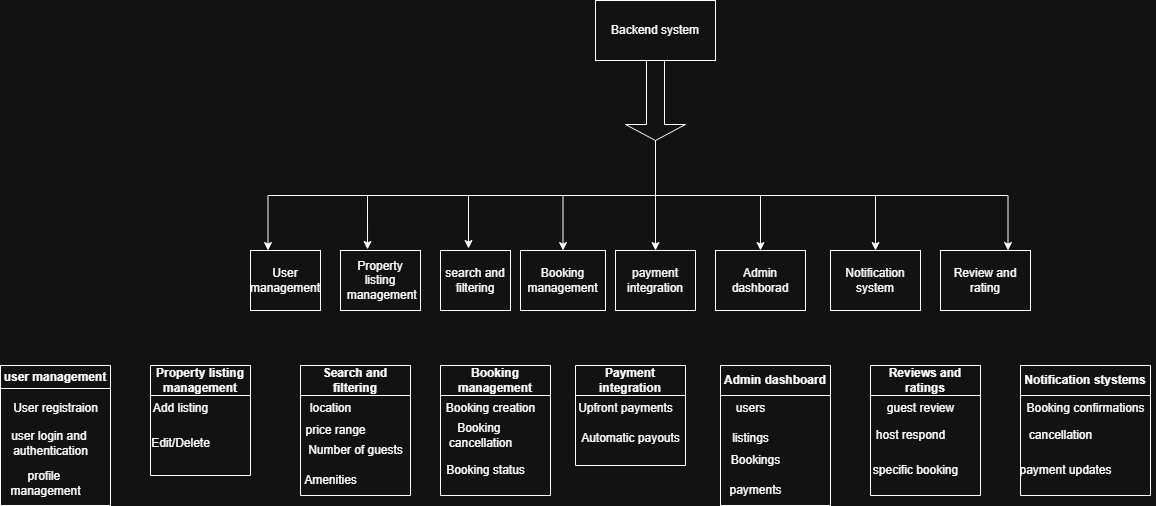

The diagram above was exported from draw.io. Its source (the exported page's mxGraphModel, read from the mxfile embedded in the PNG):
<mxGraphModel dx="1969" dy="465" grid="1" gridSize="10" guides="1" tooltips="1" connect="1" arrows="1" fold="1" page="1" pageScale="1" pageWidth="850" pageHeight="1100" math="0" shadow="0">
  <root>
    <mxCell id="0" />
    <mxCell id="1" parent="0" />
    <mxCell id="3q_J3xnEvXsqzuM0lQf4-1" value="Backend system" style="whiteSpace=wrap;html=1;" parent="1" vertex="1">
      <mxGeometry x="345" y="10" width="120" height="60" as="geometry" />
    </mxCell>
    <mxCell id="3q_J3xnEvXsqzuM0lQf4-2" value="User management" style="whiteSpace=wrap;html=1;" parent="1" vertex="1">
      <mxGeometry y="260" width="70" height="60" as="geometry" />
    </mxCell>
    <mxCell id="3q_J3xnEvXsqzuM0lQf4-3" value="Property listing&lt;div&gt;&amp;nbsp;management&lt;/div&gt;" style="whiteSpace=wrap;html=1;" parent="1" vertex="1">
      <mxGeometry x="90" y="260" width="80" height="60" as="geometry" />
    </mxCell>
    <mxCell id="3q_J3xnEvXsqzuM0lQf4-4" value="search and filtering" style="whiteSpace=wrap;html=1;" parent="1" vertex="1">
      <mxGeometry x="190" y="260" width="70" height="60" as="geometry" />
    </mxCell>
    <mxCell id="3q_J3xnEvXsqzuM0lQf4-5" value="Booking management" style="whiteSpace=wrap;html=1;" parent="1" vertex="1">
      <mxGeometry x="270" y="260" width="85" height="60" as="geometry" />
    </mxCell>
    <mxCell id="3q_J3xnEvXsqzuM0lQf4-6" value="payment integration" style="whiteSpace=wrap;html=1;" parent="1" vertex="1">
      <mxGeometry x="365" y="260" width="80" height="60" as="geometry" />
    </mxCell>
    <mxCell id="3q_J3xnEvXsqzuM0lQf4-7" value="Admin dashborad" style="whiteSpace=wrap;html=1;" parent="1" vertex="1">
      <mxGeometry x="465" y="260" width="90" height="60" as="geometry" />
    </mxCell>
    <mxCell id="3q_J3xnEvXsqzuM0lQf4-8" value="Notification system" style="whiteSpace=wrap;html=1;" parent="1" vertex="1">
      <mxGeometry x="580" y="260" width="90" height="60" as="geometry" />
    </mxCell>
    <mxCell id="3q_J3xnEvXsqzuM0lQf4-9" value="Review and rating" style="whiteSpace=wrap;html=1;" parent="1" vertex="1">
      <mxGeometry x="690" y="260" width="90" height="60" as="geometry" />
    </mxCell>
    <mxCell id="3q_J3xnEvXsqzuM0lQf4-24" style="edgeStyle=orthogonalEdgeStyle;rounded=0;orthogonalLoop=1;jettySize=auto;html=1;exitX=1;exitY=0.5;exitDx=0;exitDy=0;exitPerimeter=0;entryX=0.75;entryY=0;entryDx=0;entryDy=0;" parent="1" source="3q_J3xnEvXsqzuM0lQf4-17" target="3q_J3xnEvXsqzuM0lQf4-9" edge="1">
      <mxGeometry relative="1" as="geometry" />
    </mxCell>
    <mxCell id="3q_J3xnEvXsqzuM0lQf4-26" style="edgeStyle=orthogonalEdgeStyle;rounded=0;orthogonalLoop=1;jettySize=auto;html=1;exitX=1;exitY=0.5;exitDx=0;exitDy=0;exitPerimeter=0;entryX=0.5;entryY=0;entryDx=0;entryDy=0;" parent="1" source="3q_J3xnEvXsqzuM0lQf4-17" target="3q_J3xnEvXsqzuM0lQf4-7" edge="1">
      <mxGeometry relative="1" as="geometry" />
    </mxCell>
    <mxCell id="3q_J3xnEvXsqzuM0lQf4-27" style="edgeStyle=orthogonalEdgeStyle;rounded=0;orthogonalLoop=1;jettySize=auto;html=1;exitX=1;exitY=0.5;exitDx=0;exitDy=0;exitPerimeter=0;entryX=0.5;entryY=0;entryDx=0;entryDy=0;" parent="1" source="3q_J3xnEvXsqzuM0lQf4-17" target="3q_J3xnEvXsqzuM0lQf4-8" edge="1">
      <mxGeometry relative="1" as="geometry" />
    </mxCell>
    <mxCell id="3q_J3xnEvXsqzuM0lQf4-28" style="edgeStyle=orthogonalEdgeStyle;rounded=0;orthogonalLoop=1;jettySize=auto;html=1;exitX=1;exitY=0.5;exitDx=0;exitDy=0;exitPerimeter=0;entryX=0.5;entryY=0;entryDx=0;entryDy=0;" parent="1" source="3q_J3xnEvXsqzuM0lQf4-17" target="3q_J3xnEvXsqzuM0lQf4-6" edge="1">
      <mxGeometry relative="1" as="geometry" />
    </mxCell>
    <mxCell id="3q_J3xnEvXsqzuM0lQf4-29" style="edgeStyle=orthogonalEdgeStyle;rounded=0;orthogonalLoop=1;jettySize=auto;html=1;exitX=1;exitY=0.5;exitDx=0;exitDy=0;exitPerimeter=0;entryX=0.5;entryY=0;entryDx=0;entryDy=0;" parent="1" source="3q_J3xnEvXsqzuM0lQf4-17" target="3q_J3xnEvXsqzuM0lQf4-5" edge="1">
      <mxGeometry relative="1" as="geometry" />
    </mxCell>
    <mxCell id="3q_J3xnEvXsqzuM0lQf4-32" style="edgeStyle=orthogonalEdgeStyle;rounded=0;orthogonalLoop=1;jettySize=auto;html=1;exitX=1;exitY=0.5;exitDx=0;exitDy=0;exitPerimeter=0;entryX=0.25;entryY=0;entryDx=0;entryDy=0;" parent="1" source="3q_J3xnEvXsqzuM0lQf4-17" target="3q_J3xnEvXsqzuM0lQf4-2" edge="1">
      <mxGeometry relative="1" as="geometry" />
    </mxCell>
    <mxCell id="3q_J3xnEvXsqzuM0lQf4-17" value="" style="shape=singleArrow;direction=south;whiteSpace=wrap;html=1;" parent="1" vertex="1">
      <mxGeometry x="375" y="70" width="60" height="80" as="geometry" />
    </mxCell>
    <mxCell id="3q_J3xnEvXsqzuM0lQf4-30" style="edgeStyle=orthogonalEdgeStyle;rounded=0;orthogonalLoop=1;jettySize=auto;html=1;exitX=1;exitY=0.5;exitDx=0;exitDy=0;exitPerimeter=0;entryX=0.4;entryY=-0.033;entryDx=0;entryDy=0;entryPerimeter=0;" parent="1" source="3q_J3xnEvXsqzuM0lQf4-17" target="3q_J3xnEvXsqzuM0lQf4-4" edge="1">
      <mxGeometry relative="1" as="geometry" />
    </mxCell>
    <mxCell id="3q_J3xnEvXsqzuM0lQf4-31" style="edgeStyle=orthogonalEdgeStyle;rounded=0;orthogonalLoop=1;jettySize=auto;html=1;exitX=1;exitY=0.5;exitDx=0;exitDy=0;exitPerimeter=0;entryX=0.338;entryY=-0.017;entryDx=0;entryDy=0;entryPerimeter=0;" parent="1" source="3q_J3xnEvXsqzuM0lQf4-17" target="3q_J3xnEvXsqzuM0lQf4-3" edge="1">
      <mxGeometry relative="1" as="geometry" />
    </mxCell>
    <mxCell id="47Ji5WUg6wUSPtBwycA3-2" value="user management" style="swimlane;whiteSpace=wrap;html=1;" vertex="1" parent="1">
      <mxGeometry x="-250" y="375" width="110" height="140" as="geometry" />
    </mxCell>
    <mxCell id="47Ji5WUg6wUSPtBwycA3-3" value="User registraion" style="text;html=1;align=center;verticalAlign=middle;resizable=0;points=[];autosize=1;strokeColor=none;fillColor=none;" vertex="1" parent="47Ji5WUg6wUSPtBwycA3-2">
      <mxGeometry y="28" width="110" height="30" as="geometry" />
    </mxCell>
    <mxCell id="47Ji5WUg6wUSPtBwycA3-4" value="user login and&amp;nbsp;&lt;div&gt;authentication&lt;/div&gt;" style="text;html=1;align=center;verticalAlign=middle;resizable=0;points=[];autosize=1;strokeColor=none;fillColor=none;" vertex="1" parent="47Ji5WUg6wUSPtBwycA3-2">
      <mxGeometry y="58" width="100" height="40" as="geometry" />
    </mxCell>
    <mxCell id="47Ji5WUg6wUSPtBwycA3-5" value="profile&amp;nbsp;&lt;div&gt;management&lt;/div&gt;" style="text;html=1;align=center;verticalAlign=middle;resizable=0;points=[];autosize=1;strokeColor=none;fillColor=none;" vertex="1" parent="47Ji5WUg6wUSPtBwycA3-2">
      <mxGeometry y="98" width="90" height="40" as="geometry" />
    </mxCell>
    <mxCell id="47Ji5WUg6wUSPtBwycA3-6" value="Property listing management" style="swimlane;whiteSpace=wrap;html=1;startSize=30;" vertex="1" parent="1">
      <mxGeometry x="-100" y="375" width="100" height="110" as="geometry" />
    </mxCell>
    <mxCell id="47Ji5WUg6wUSPtBwycA3-7" value="Add listing" style="text;html=1;align=center;verticalAlign=middle;resizable=0;points=[];autosize=1;strokeColor=none;fillColor=none;" vertex="1" parent="47Ji5WUg6wUSPtBwycA3-6">
      <mxGeometry x="-10" y="28" width="80" height="30" as="geometry" />
    </mxCell>
    <mxCell id="47Ji5WUg6wUSPtBwycA3-8" value="Edit/Delete" style="text;html=1;align=center;verticalAlign=middle;resizable=0;points=[];autosize=1;strokeColor=none;fillColor=none;" vertex="1" parent="47Ji5WUg6wUSPtBwycA3-6">
      <mxGeometry x="-10" y="63" width="80" height="30" as="geometry" />
    </mxCell>
    <mxCell id="47Ji5WUg6wUSPtBwycA3-10" value="Search and filtering" style="swimlane;whiteSpace=wrap;html=1;startSize=30;" vertex="1" parent="1">
      <mxGeometry x="50" y="375" width="110" height="130" as="geometry" />
    </mxCell>
    <mxCell id="47Ji5WUg6wUSPtBwycA3-11" value="location" style="text;html=1;align=center;verticalAlign=middle;resizable=0;points=[];autosize=1;strokeColor=none;fillColor=none;" vertex="1" parent="47Ji5WUg6wUSPtBwycA3-10">
      <mxGeometry y="28" width="60" height="30" as="geometry" />
    </mxCell>
    <mxCell id="47Ji5WUg6wUSPtBwycA3-12" value="price range" style="text;html=1;align=center;verticalAlign=middle;resizable=0;points=[];autosize=1;strokeColor=none;fillColor=none;" vertex="1" parent="47Ji5WUg6wUSPtBwycA3-10">
      <mxGeometry x="-5" y="50" width="80" height="30" as="geometry" />
    </mxCell>
    <mxCell id="47Ji5WUg6wUSPtBwycA3-13" value="Number of guests" style="text;html=1;align=center;verticalAlign=middle;resizable=0;points=[];autosize=1;strokeColor=none;fillColor=none;" vertex="1" parent="47Ji5WUg6wUSPtBwycA3-10">
      <mxGeometry x="-5" y="70" width="120" height="30" as="geometry" />
    </mxCell>
    <mxCell id="47Ji5WUg6wUSPtBwycA3-15" value="Amenities" style="text;html=1;align=center;verticalAlign=middle;resizable=0;points=[];autosize=1;strokeColor=none;fillColor=none;" vertex="1" parent="47Ji5WUg6wUSPtBwycA3-10">
      <mxGeometry x="-10" y="100" width="80" height="30" as="geometry" />
    </mxCell>
    <mxCell id="47Ji5WUg6wUSPtBwycA3-16" value="Booking management" style="swimlane;whiteSpace=wrap;html=1;startSize=30;" vertex="1" parent="1">
      <mxGeometry x="190" y="375" width="110" height="130" as="geometry" />
    </mxCell>
    <mxCell id="47Ji5WUg6wUSPtBwycA3-17" value="Booking creation" style="text;html=1;align=center;verticalAlign=middle;resizable=0;points=[];autosize=1;strokeColor=none;fillColor=none;" vertex="1" parent="47Ji5WUg6wUSPtBwycA3-16">
      <mxGeometry x="-5" y="28" width="110" height="30" as="geometry" />
    </mxCell>
    <mxCell id="47Ji5WUg6wUSPtBwycA3-18" value="Booking&amp;nbsp;&lt;div&gt;cancellation&lt;/div&gt;" style="text;html=1;align=center;verticalAlign=middle;resizable=0;points=[];autosize=1;strokeColor=none;fillColor=none;" vertex="1" parent="47Ji5WUg6wUSPtBwycA3-16">
      <mxGeometry x="-5" y="50" width="90" height="40" as="geometry" />
    </mxCell>
    <mxCell id="47Ji5WUg6wUSPtBwycA3-19" value="Booking status" style="text;html=1;align=center;verticalAlign=middle;resizable=0;points=[];autosize=1;strokeColor=none;fillColor=none;" vertex="1" parent="47Ji5WUg6wUSPtBwycA3-16">
      <mxGeometry x="-5" y="90" width="100" height="30" as="geometry" />
    </mxCell>
    <mxCell id="47Ji5WUg6wUSPtBwycA3-22" value="Payment integration" style="swimlane;whiteSpace=wrap;html=1;startSize=30;" vertex="1" parent="1">
      <mxGeometry x="325" y="375" width="110" height="100" as="geometry" />
    </mxCell>
    <mxCell id="47Ji5WUg6wUSPtBwycA3-23" value="Upfront payments" style="text;html=1;align=center;verticalAlign=middle;resizable=0;points=[];autosize=1;strokeColor=none;fillColor=none;" vertex="1" parent="47Ji5WUg6wUSPtBwycA3-22">
      <mxGeometry x="-10" y="28" width="120" height="30" as="geometry" />
    </mxCell>
    <mxCell id="47Ji5WUg6wUSPtBwycA3-24" value="Automatic payouts" style="text;html=1;align=center;verticalAlign=middle;resizable=0;points=[];autosize=1;strokeColor=none;fillColor=none;" vertex="1" parent="47Ji5WUg6wUSPtBwycA3-22">
      <mxGeometry x="-5" y="58" width="120" height="30" as="geometry" />
    </mxCell>
    <mxCell id="47Ji5WUg6wUSPtBwycA3-26" value="Admin dashboard" style="swimlane;whiteSpace=wrap;html=1;startSize=30;" vertex="1" parent="1">
      <mxGeometry x="470" y="375" width="110" height="140" as="geometry" />
    </mxCell>
    <mxCell id="47Ji5WUg6wUSPtBwycA3-27" value="users" style="text;html=1;align=center;verticalAlign=middle;resizable=0;points=[];autosize=1;strokeColor=none;fillColor=none;" vertex="1" parent="47Ji5WUg6wUSPtBwycA3-26">
      <mxGeometry x="5" y="28" width="50" height="30" as="geometry" />
    </mxCell>
    <mxCell id="47Ji5WUg6wUSPtBwycA3-29" value="Bookings" style="text;html=1;align=center;verticalAlign=middle;resizable=0;points=[];autosize=1;strokeColor=none;fillColor=none;" vertex="1" parent="47Ji5WUg6wUSPtBwycA3-26">
      <mxGeometry y="80" width="70" height="30" as="geometry" />
    </mxCell>
    <mxCell id="47Ji5WUg6wUSPtBwycA3-30" value="listings" style="text;html=1;align=center;verticalAlign=middle;resizable=0;points=[];autosize=1;strokeColor=none;fillColor=none;" vertex="1" parent="47Ji5WUg6wUSPtBwycA3-26">
      <mxGeometry y="58" width="60" height="30" as="geometry" />
    </mxCell>
    <mxCell id="47Ji5WUg6wUSPtBwycA3-34" value="payments" style="text;html=1;align=center;verticalAlign=middle;resizable=0;points=[];autosize=1;strokeColor=none;fillColor=none;" vertex="1" parent="47Ji5WUg6wUSPtBwycA3-26">
      <mxGeometry x="-5" y="110" width="80" height="30" as="geometry" />
    </mxCell>
    <mxCell id="47Ji5WUg6wUSPtBwycA3-35" value="Reviews and ratings" style="swimlane;whiteSpace=wrap;html=1;startSize=30;" vertex="1" parent="1">
      <mxGeometry x="620" y="375" width="110" height="130" as="geometry" />
    </mxCell>
    <mxCell id="47Ji5WUg6wUSPtBwycA3-36" value="guest review" style="text;html=1;align=center;verticalAlign=middle;resizable=0;points=[];autosize=1;strokeColor=none;fillColor=none;" vertex="1" parent="47Ji5WUg6wUSPtBwycA3-35">
      <mxGeometry x="5" y="28" width="90" height="30" as="geometry" />
    </mxCell>
    <mxCell id="47Ji5WUg6wUSPtBwycA3-37" value="host respond" style="text;html=1;align=center;verticalAlign=middle;resizable=0;points=[];autosize=1;strokeColor=none;fillColor=none;" vertex="1" parent="47Ji5WUg6wUSPtBwycA3-35">
      <mxGeometry x="-5" y="55" width="90" height="30" as="geometry" />
    </mxCell>
    <mxCell id="47Ji5WUg6wUSPtBwycA3-38" value="specific booking" style="text;html=1;align=center;verticalAlign=middle;resizable=0;points=[];autosize=1;strokeColor=none;fillColor=none;" vertex="1" parent="47Ji5WUg6wUSPtBwycA3-35">
      <mxGeometry x="-10" y="90" width="110" height="30" as="geometry" />
    </mxCell>
    <mxCell id="47Ji5WUg6wUSPtBwycA3-40" value="Notification stystems" style="swimlane;whiteSpace=wrap;html=1;startSize=30;" vertex="1" parent="1">
      <mxGeometry x="770" y="375" width="130" height="130" as="geometry" />
    </mxCell>
    <mxCell id="47Ji5WUg6wUSPtBwycA3-41" value="Booking confirmations" style="text;html=1;align=center;verticalAlign=middle;resizable=0;points=[];autosize=1;strokeColor=none;fillColor=none;" vertex="1" parent="47Ji5WUg6wUSPtBwycA3-40">
      <mxGeometry x="-5" y="28" width="140" height="30" as="geometry" />
    </mxCell>
    <mxCell id="47Ji5WUg6wUSPtBwycA3-42" value="cancellation" style="text;html=1;align=center;verticalAlign=middle;resizable=0;points=[];autosize=1;strokeColor=none;fillColor=none;" vertex="1" parent="47Ji5WUg6wUSPtBwycA3-40">
      <mxGeometry x="-5" y="55" width="90" height="30" as="geometry" />
    </mxCell>
    <mxCell id="47Ji5WUg6wUSPtBwycA3-43" value="payment updates" style="text;html=1;align=center;verticalAlign=middle;resizable=0;points=[];autosize=1;strokeColor=none;fillColor=none;" vertex="1" parent="47Ji5WUg6wUSPtBwycA3-40">
      <mxGeometry x="-15" y="90" width="120" height="30" as="geometry" />
    </mxCell>
  </root>
</mxGraphModel>